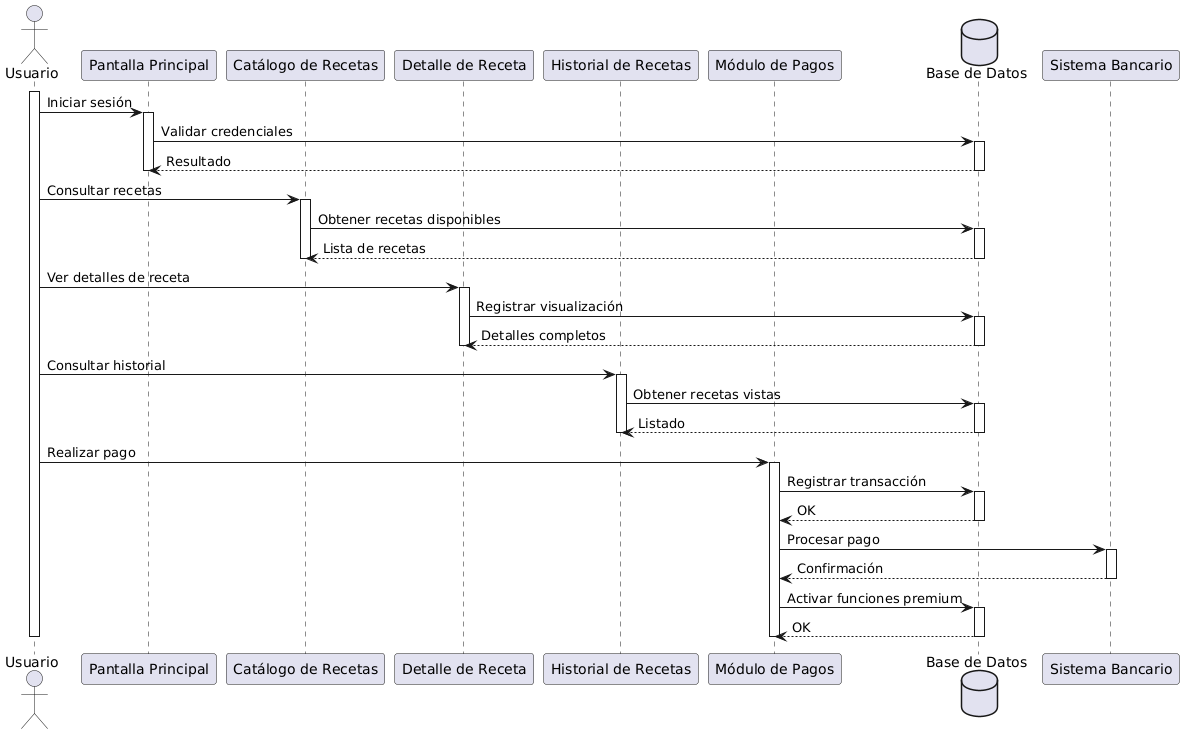

The diagram above was rendered by PlantUML. Its source (embedded in the PNG):
@startuml
actor Usuario as U

participant "Pantalla Principal" as PP
participant "Catálogo de Recetas" as CR
participant "Detalle de Receta" as DR
participant "Historial de Recetas" as HR
participant "Módulo de Pagos" as MP
database "Base de Datos" as DB

activate U

U -> PP : Iniciar sesión
activate PP
PP -> DB : Validar credenciales
activate DB
DB --> PP : Resultado
deactivate DB
deactivate PP

U -> CR : Consultar recetas
activate CR
CR -> DB : Obtener recetas disponibles
activate DB
DB --> CR : Lista de recetas
deactivate DB
deactivate CR

U -> DR : Ver detalles de receta
activate DR
DR -> DB : Registrar visualización
activate DB
DB --> DR : Detalles completos
deactivate DB
deactivate DR

U -> HR : Consultar historial
activate HR
HR -> DB : Obtener recetas vistas
activate DB
DB --> HR : Listado
deactivate DB
deactivate HR

U -> MP : Realizar pago
activate MP
MP -> DB : Registrar transacción
activate DB
DB --> MP : OK
deactivate DB
MP -> "Sistema Bancario" : Procesar pago
activate "Sistema Bancario"
"Sistema Bancario" --> MP : Confirmación
deactivate "Sistema Bancario"
MP -> DB : Activar funciones premium
activate DB
DB --> MP : OK
deactivate DB
deactivate MP

deactivate U
@enduml